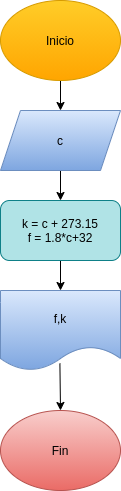

The diagram above was exported from draw.io. Its source (the exported page's mxGraphModel, read from the mxfile embedded in the PNG):
<mxGraphModel dx="373" dy="357" grid="1" gridSize="10" guides="1" tooltips="1" connect="1" arrows="1" fold="1" page="1" pageScale="1" pageWidth="827" pageHeight="1169" math="0" shadow="0">
  <root>
    <mxCell id="0" />
    <mxCell id="1" parent="0" />
    <mxCell id="6" value="" style="edgeStyle=none;html=1;" edge="1" parent="1" source="2" target="3">
      <mxGeometry relative="1" as="geometry" />
    </mxCell>
    <mxCell id="2" value="Inicio" style="ellipse;whiteSpace=wrap;html=1;fillColor=#ffcd28;gradientColor=#ffa500;strokeColor=#d79b00;" vertex="1" parent="1">
      <mxGeometry x="140" y="30" width="120" height="80" as="geometry" />
    </mxCell>
    <mxCell id="7" value="" style="edgeStyle=none;html=1;" edge="1" parent="1" source="3" target="4">
      <mxGeometry relative="1" as="geometry" />
    </mxCell>
    <mxCell id="3" value="c" style="shape=parallelogram;perimeter=parallelogramPerimeter;whiteSpace=wrap;html=1;fixedSize=1;fillColor=#dae8fc;gradientColor=#7ea6e0;strokeColor=#6c8ebf;fontColor=#000000;" vertex="1" parent="1">
      <mxGeometry x="140" y="140" width="120" height="60" as="geometry" />
    </mxCell>
    <mxCell id="8" value="" style="edgeStyle=none;html=1;" edge="1" parent="1" source="4" target="5">
      <mxGeometry relative="1" as="geometry" />
    </mxCell>
    <mxCell id="4" value="k = c + 273.15&lt;br&gt;f = 1.8*c+32" style="rounded=1;whiteSpace=wrap;html=1;fillColor=#b0e3e6;strokeColor=#0e8088;fontColor=#000000;" vertex="1" parent="1">
      <mxGeometry x="140" y="230" width="120" height="60" as="geometry" />
    </mxCell>
    <mxCell id="10" value="" style="edgeStyle=none;html=1;exitX=0.495;exitY=0.911;exitDx=0;exitDy=0;exitPerimeter=0;" edge="1" parent="1" source="5" target="9">
      <mxGeometry relative="1" as="geometry" />
    </mxCell>
    <mxCell id="5" value="f,k" style="shape=document;whiteSpace=wrap;html=1;boundedLbl=1;fillColor=#dae8fc;gradientColor=#7ea6e0;strokeColor=#6c8ebf;fontColor=#000000;" vertex="1" parent="1">
      <mxGeometry x="140" y="320" width="120" height="80" as="geometry" />
    </mxCell>
    <mxCell id="9" value="Fin" style="ellipse;whiteSpace=wrap;html=1;fillColor=#f8cecc;gradientColor=#ea6b66;strokeColor=#b85450;fontColor=#000000;" vertex="1" parent="1">
      <mxGeometry x="140" y="440" width="120" height="80" as="geometry" />
    </mxCell>
  </root>
</mxGraphModel>